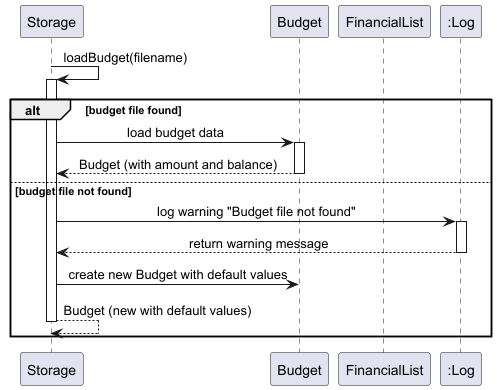

The diagram above was rendered by PlantUML. Its source (embedded in the PNG):
@startuml
skinparam sequenceMessageAlign center
skinparam responseMessageBelowArrow true

participant "Storage" as storage
participant "Budget" as budget
participant "FinancialList" as financialList
participant ":Log" as logger

storage -> storage : loadBudget(filename)
activate storage

' Check if budget file exists
alt budget file found
    storage -> budget : load budget data
    activate budget
    return Budget (with amount and balance)

else budget file not found
    storage -> logger : log warning "Budget file not found"
    activate logger
    return return warning message
    storage -> budget : create new Budget with default values
    return Budget (new with default values)
end

@enduml